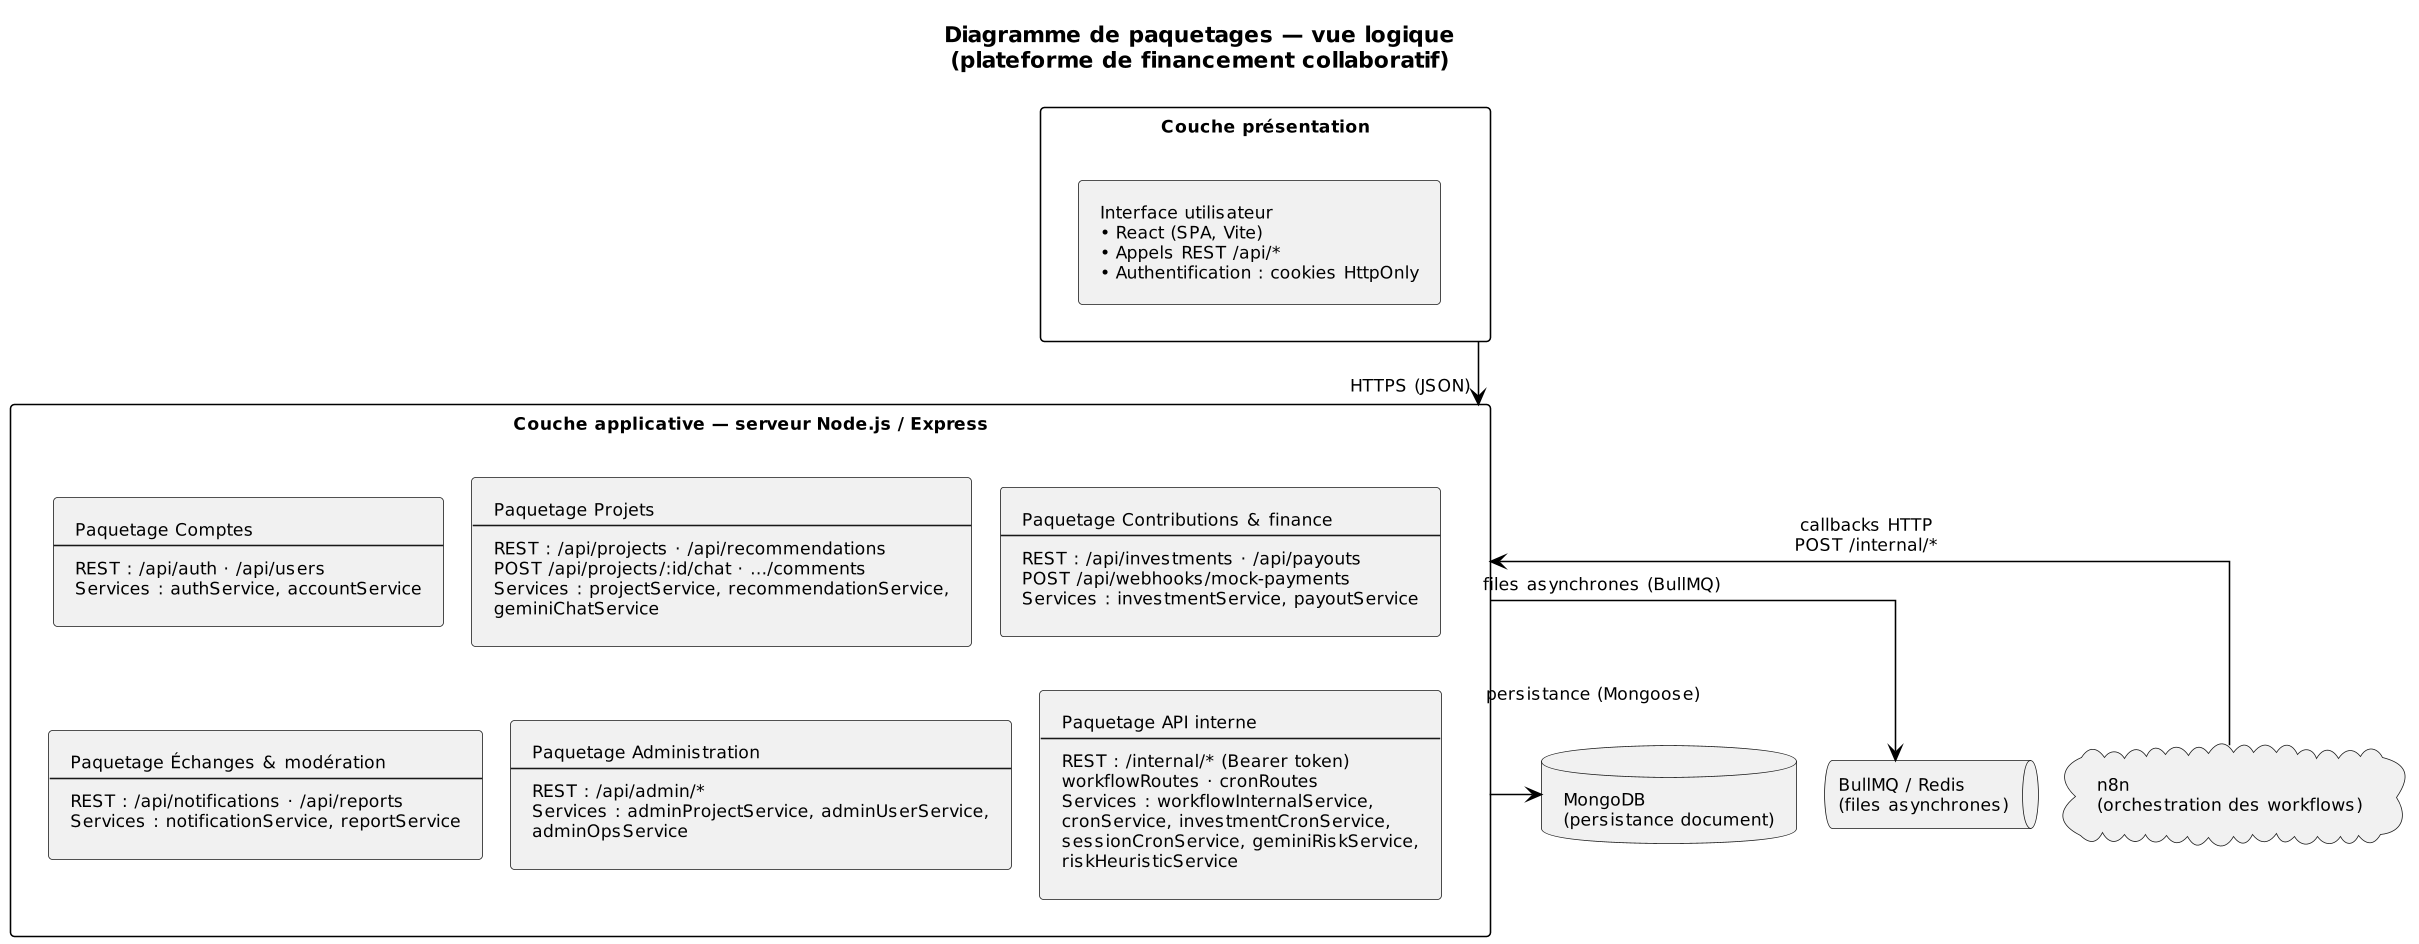

The diagram above was rendered by PlantUML. Its source (embedded in the PNG):
@startuml
' =============================================================================
' Diagramme de paquetages — vue logique (rapport PFE)
' - Lecture « FSEG » : découpage en couches (présentation, applicatif, externes)
'   et paquetages métier cohérents avec le chapitre besoins / conception.
' - Alignement code : backend/routes/api/index.js, routes/internal/*, app.js
' - Rendu fiable : direction verticale (top → bottom), pas de colonne droite
'   (Graphviz/PlantUML y place souvent les nœuds sous le serveur).
' Export : plantuml -tpng diagramme_paqueage.txt
' =============================================================================

top to bottom direction
skinparam dpi 150
skinparam defaultFontName "Times New Roman"
skinparam defaultFontSize 11
skinparam monochrome true
skinparam shadowing false
skinparam handwritten false

skinparam packageStyle rectangle
skinparam packageFontStyle bold
skinparam packageFontSize 12
skinparam PackagePadding 10
skinparam Padding 4

skinparam ArrowColor black
skinparam packageBorderColor black
skinparam packageBackgroundColor white
skinparam linetype ortho
skinparam ranksep 28
skinparam nodesep 18

title Diagramme de paquetages — vue logique\n(plateforme de financement collaboratif)

' --- Couche présentation (IHM / boundary) ---
package "Couche présentation" as COUCH_PRES {
  rectangle "Interface utilisateur\n• React (SPA, Vite)\n• Appels REST /api/*\n• Authentification : cookies HttpOnly" as UI
}

' --- Couche applicative (logique métier + exposition API) ---
package "Couche applicative — serveur Node.js / Express" as COUCH_APP {

  rectangle "Paquetage Comptes\n----\nREST : /api/auth · /api/users\nServices : authService, accountService" as PKG_COMPTES

  rectangle "Paquetage Projets\n----\nREST : /api/projects · /api/recommendations\nPOST /api/projects/:id/chat · …/comments\nServices : projectService, recommendationService,\ngeminiChatService" as PKG_PROJ

  rectangle "Paquetage Contributions & finance\n----\nREST : /api/investments · /api/payouts\nPOST /api/webhooks/mock-payments\nServices : investmentService, payoutService" as PKG_FIN

  rectangle "Paquetage Échanges & modération\n----\nREST : /api/notifications · /api/reports\nServices : notificationService, reportService" as PKG_ECH

  rectangle "Paquetage Administration\n----\nREST : /api/admin/*\nServices : adminProjectService, adminUserService,\nadminOpsService" as PKG_ADM

  rectangle "Paquetage API interne\n----\nREST : /internal/* (Bearer token)\nworkflowRoutes · cronRoutes\nServices : workflowInternalService,\ncronService, investmentCronService,\nsessionCronService, geminiRiskService,\nriskHeuristicService" as PKG_INT

  PKG_COMPTES -[hidden]right- PKG_PROJ
  PKG_PROJ -[hidden]right- PKG_FIN
  PKG_ECH -[hidden]right- PKG_ADM
  PKG_ADM -[hidden]right- PKG_INT
  PKG_COMPTES -[hidden]down- PKG_ECH
  PKG_PROJ -[hidden]down- PKG_ADM
  PKG_FIN -[hidden]down- PKG_INT
}

' --- Systèmes externes & persistance (une rangée sous le serveur) ---
together {
  database "MongoDB\n(persistance document)" as EXT_DB
  queue "BullMQ / Redis\n(files asynchrones)" as EXT_Q
  cloud "n8n\n(orchestration des workflows)" as EXT_N8N
}

EXT_DB -[hidden]right- EXT_Q
EXT_Q -[hidden]right- EXT_N8N

COUCH_APP -[hidden]down- EXT_Q

' --- Dépendances (entre frontières de paquetages / systèmes externes) ---
COUCH_PRES -down-> COUCH_APP : HTTPS (JSON)

COUCH_APP -down-> EXT_DB : persistance (Mongoose)

COUCH_APP -down-> EXT_Q : files asynchrones (BullMQ)

EXT_N8N -up-> COUCH_APP : callbacks HTTP\nPOST /internal/*
@enduml